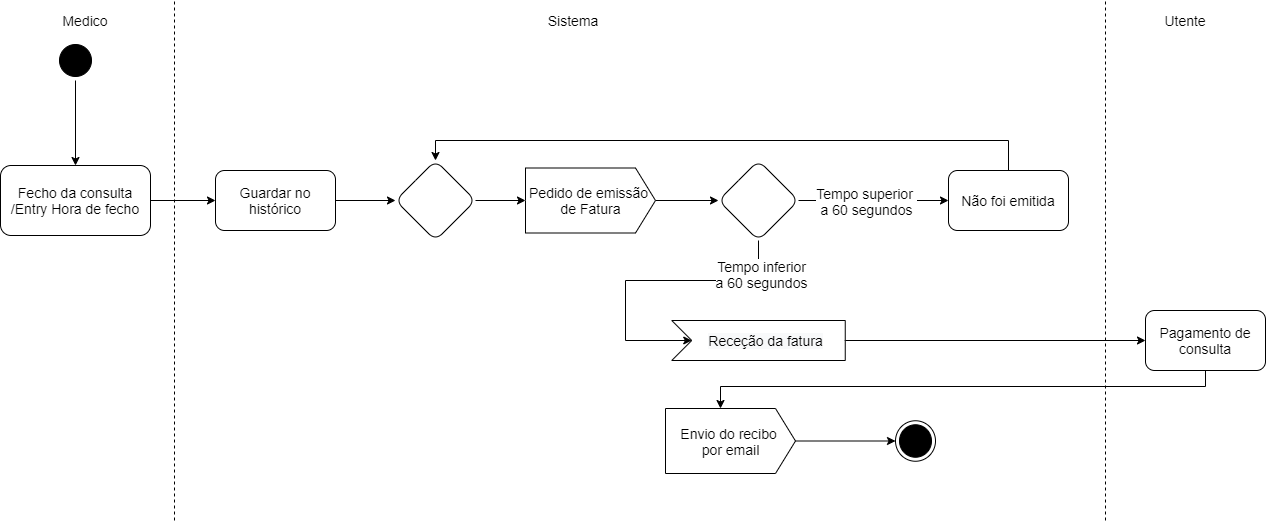

The diagram above was exported from draw.io. Its source (the exported page's mxGraphModel, read from the mxfile embedded in the PNG):
<mxGraphModel dx="1024" dy="592" grid="1" gridSize="10" guides="1" tooltips="1" connect="1" arrows="1" fold="1" page="1" pageScale="1" pageWidth="2336" pageHeight="1654" background="#ffffff" math="0" shadow="0">
  <root>
    <mxCell id="0" />
    <mxCell id="1" parent="0" />
    <mxCell id="I5ONP_PVu20rksgGWE7_-1" value="Medico" style="text;html=1;strokeColor=none;fillColor=none;align=center;verticalAlign=middle;whiteSpace=wrap;rounded=0;fontSize=14;" parent="1" vertex="1">
      <mxGeometry x="90" y="50" width="40" height="20" as="geometry" />
    </mxCell>
    <mxCell id="I5ONP_PVu20rksgGWE7_-6" style="edgeStyle=orthogonalEdgeStyle;rounded=0;orthogonalLoop=1;jettySize=auto;html=1;entryX=0.5;entryY=0;entryDx=0;entryDy=0;" parent="1" source="I5ONP_PVu20rksgGWE7_-2" target="I5ONP_PVu20rksgGWE7_-5" edge="1">
      <mxGeometry relative="1" as="geometry" />
    </mxCell>
    <mxCell id="I5ONP_PVu20rksgGWE7_-2" value="" style="ellipse;html=1;shape=startState;fillColor=#000000;" parent="1" vertex="1">
      <mxGeometry x="80" y="80" width="40" height="40" as="geometry" />
    </mxCell>
    <mxCell id="I5ONP_PVu20rksgGWE7_-11" style="edgeStyle=orthogonalEdgeStyle;rounded=0;orthogonalLoop=1;jettySize=auto;html=1;entryX=0;entryY=0.5;entryDx=0;entryDy=0;exitX=1;exitY=0.5;exitDx=0;exitDy=0;exitPerimeter=0;" parent="1" source="pJ23uxYp-su2WjJavjf2-2" target="I5ONP_PVu20rksgGWE7_-21" edge="1">
      <mxGeometry relative="1" as="geometry">
        <mxPoint x="723" y="240" as="targetPoint" />
        <mxPoint x="683" y="239.9999999999999" as="sourcePoint" />
      </mxGeometry>
    </mxCell>
    <mxCell id="tWQB-w4Yd4fP-G6vv97u-4" style="edgeStyle=orthogonalEdgeStyle;rounded=0;orthogonalLoop=1;jettySize=auto;html=1;entryX=0;entryY=0.5;entryDx=0;entryDy=0;" parent="1" source="I5ONP_PVu20rksgGWE7_-5" target="tWQB-w4Yd4fP-G6vv97u-3" edge="1">
      <mxGeometry relative="1" as="geometry" />
    </mxCell>
    <mxCell id="I5ONP_PVu20rksgGWE7_-5" value="Fecho da consulta&lt;br style=&quot;font-size: 14px;&quot;&gt;/Entry Hora de fecho" style="rounded=1;whiteSpace=wrap;html=1;fontSize=14;" parent="1" vertex="1">
      <mxGeometry x="25" y="205" width="150" height="70" as="geometry" />
    </mxCell>
    <mxCell id="I5ONP_PVu20rksgGWE7_-7" value="" style="endArrow=none;html=1;dashed=1;" parent="1" edge="1">
      <mxGeometry width="50" height="50" relative="1" as="geometry">
        <mxPoint x="199" y="560" as="sourcePoint" />
        <mxPoint x="199" y="40" as="targetPoint" />
      </mxGeometry>
    </mxCell>
    <mxCell id="I5ONP_PVu20rksgGWE7_-9" value="Sistema" style="text;html=1;strokeColor=none;fillColor=none;align=center;verticalAlign=middle;whiteSpace=wrap;rounded=0;fontSize=14;" parent="1" vertex="1">
      <mxGeometry x="578" y="50" width="40" height="20" as="geometry" />
    </mxCell>
    <mxCell id="I5ONP_PVu20rksgGWE7_-23" style="edgeStyle=orthogonalEdgeStyle;rounded=0;orthogonalLoop=1;jettySize=auto;html=1;fontSize=14;entryX=0;entryY=0.5;entryDx=0;entryDy=0;" parent="1" source="I5ONP_PVu20rksgGWE7_-21" target="I5ONP_PVu20rksgGWE7_-27" edge="1">
      <mxGeometry relative="1" as="geometry">
        <mxPoint x="983" y="240" as="targetPoint" />
      </mxGeometry>
    </mxCell>
    <mxCell id="I5ONP_PVu20rksgGWE7_-25" value="Tempo superior &lt;br&gt;a 60 segundos" style="edgeLabel;html=1;align=center;verticalAlign=middle;resizable=0;points=[];fontSize=14;" parent="I5ONP_PVu20rksgGWE7_-23" vertex="1" connectable="0">
      <mxGeometry x="-0.2954" y="-3" relative="1" as="geometry">
        <mxPoint x="14" y="-3" as="offset" />
      </mxGeometry>
    </mxCell>
    <mxCell id="I5ONP_PVu20rksgGWE7_-24" style="edgeStyle=orthogonalEdgeStyle;rounded=0;orthogonalLoop=1;jettySize=auto;html=1;fontSize=14;entryX=0;entryY=0;entryDx=20;entryDy=20;entryPerimeter=0;" parent="1" source="I5ONP_PVu20rksgGWE7_-21" target="pJ23uxYp-su2WjJavjf2-5" edge="1">
      <mxGeometry relative="1" as="geometry">
        <mxPoint x="783" y="360" as="targetPoint" />
        <Array as="points">
          <mxPoint x="783" y="320" />
          <mxPoint x="650" y="320" />
          <mxPoint x="650" y="380" />
        </Array>
      </mxGeometry>
    </mxCell>
    <mxCell id="I5ONP_PVu20rksgGWE7_-21" value="" style="rhombus;whiteSpace=wrap;html=1;rounded=1;fontSize=14;" parent="1" vertex="1">
      <mxGeometry x="743" y="200" width="80" height="80" as="geometry" />
    </mxCell>
    <mxCell id="I5ONP_PVu20rksgGWE7_-26" value="Tempo inferior&lt;br&gt;a 60 segundos" style="edgeLabel;html=1;align=center;verticalAlign=middle;resizable=0;points=[];fontSize=14;" parent="1" vertex="1" connectable="0">
      <mxGeometry x="903" y="250" as="geometry">
        <mxPoint x="-118" y="63" as="offset" />
      </mxGeometry>
    </mxCell>
    <mxCell id="bEfgi9OzZbgTvV7EZZRw-1" style="edgeStyle=orthogonalEdgeStyle;rounded=0;orthogonalLoop=1;jettySize=auto;html=1;entryX=0.5;entryY=0;entryDx=0;entryDy=0;" parent="1" source="I5ONP_PVu20rksgGWE7_-27" target="pJ23uxYp-su2WjJavjf2-8" edge="1">
      <mxGeometry relative="1" as="geometry">
        <Array as="points">
          <mxPoint x="1033" y="180" />
          <mxPoint x="460" y="180" />
        </Array>
        <mxPoint x="608" y="180" as="targetPoint" />
      </mxGeometry>
    </mxCell>
    <mxCell id="I5ONP_PVu20rksgGWE7_-27" value="Não foi emitida" style="rounded=1;whiteSpace=wrap;html=1;fontSize=14;" parent="1" vertex="1">
      <mxGeometry x="973" y="210" width="120" height="60" as="geometry" />
    </mxCell>
    <mxCell id="tWQB-w4Yd4fP-G6vv97u-9" style="edgeStyle=orthogonalEdgeStyle;rounded=0;orthogonalLoop=1;jettySize=auto;html=1;entryX=0;entryY=0.5;entryDx=0;entryDy=0;exitX=1;exitY=0.5;exitDx=0;exitDy=0;exitPerimeter=0;" parent="1" source="pJ23uxYp-su2WjJavjf2-5" target="tWQB-w4Yd4fP-G6vv97u-8" edge="1">
      <mxGeometry relative="1" as="geometry">
        <mxPoint x="709.5" y="380" as="sourcePoint" />
      </mxGeometry>
    </mxCell>
    <mxCell id="bEfgi9OzZbgTvV7EZZRw-3" value="" style="ellipse;html=1;shape=endState;fillColor=#000000;" parent="1" vertex="1">
      <mxGeometry x="920" y="460.25" width="40" height="40.5" as="geometry" />
    </mxCell>
    <mxCell id="_VYOvQ2RMEcY0aeNX4yk-1" style="edgeStyle=orthogonalEdgeStyle;rounded=0;orthogonalLoop=1;jettySize=auto;html=1;entryX=0;entryY=0.5;entryDx=0;entryDy=0;" parent="1" source="tWQB-w4Yd4fP-G6vv97u-3" target="pJ23uxYp-su2WjJavjf2-8" edge="1">
      <mxGeometry relative="1" as="geometry" />
    </mxCell>
    <mxCell id="tWQB-w4Yd4fP-G6vv97u-3" value="Guardar no histórico" style="rounded=1;whiteSpace=wrap;html=1;fontSize=14;" parent="1" vertex="1">
      <mxGeometry x="240" y="210" width="120" height="60" as="geometry" />
    </mxCell>
    <mxCell id="tWQB-w4Yd4fP-G6vv97u-6" value="Utente" style="text;html=1;strokeColor=none;fillColor=none;align=center;verticalAlign=middle;whiteSpace=wrap;rounded=0;fontSize=14;" parent="1" vertex="1">
      <mxGeometry x="1190" y="50" width="40" height="20" as="geometry" />
    </mxCell>
    <mxCell id="tWQB-w4Yd4fP-G6vv97u-7" value="" style="endArrow=none;html=1;dashed=1;" parent="1" edge="1">
      <mxGeometry width="50" height="50" relative="1" as="geometry">
        <mxPoint x="1130" y="560" as="sourcePoint" />
        <mxPoint x="1130" y="40" as="targetPoint" />
      </mxGeometry>
    </mxCell>
    <mxCell id="tWQB-w4Yd4fP-G6vv97u-11" style="edgeStyle=orthogonalEdgeStyle;rounded=0;orthogonalLoop=1;jettySize=auto;html=1;entryX=0;entryY=0;entryDx=55;entryDy=0;exitX=0.5;exitY=1;exitDx=0;exitDy=0;entryPerimeter=0;" parent="1" source="tWQB-w4Yd4fP-G6vv97u-8" target="pJ23uxYp-su2WjJavjf2-3" edge="1">
      <mxGeometry relative="1" as="geometry">
        <Array as="points">
          <mxPoint x="1230" y="426" />
          <mxPoint x="745" y="426" />
        </Array>
        <mxPoint x="1080" y="396" as="sourcePoint" />
        <mxPoint x="953" y="465.9999999999999" as="targetPoint" />
      </mxGeometry>
    </mxCell>
    <mxCell id="tWQB-w4Yd4fP-G6vv97u-8" value="Pagamento de consulta" style="rounded=1;whiteSpace=wrap;html=1;fontSize=14;" parent="1" vertex="1">
      <mxGeometry x="1170" y="350" width="120" height="60" as="geometry" />
    </mxCell>
    <mxCell id="pJ23uxYp-su2WjJavjf2-2" value="&lt;span&gt;Pedido de emissão &lt;br&gt;de Fatura&lt;/span&gt;" style="html=1;shape=mxgraph.infographic.ribbonSimple;notch1=0;notch2=20;align=center;verticalAlign=middle;fontSize=14;fontStyle=0;fillColor=#FFFFFF;" parent="1" vertex="1">
      <mxGeometry x="550" y="207.5" width="130" height="65" as="geometry" />
    </mxCell>
    <mxCell id="pJ23uxYp-su2WjJavjf2-4" style="edgeStyle=orthogonalEdgeStyle;rounded=0;orthogonalLoop=1;jettySize=auto;html=1;entryX=0;entryY=0.5;entryDx=0;entryDy=0;" parent="1" source="pJ23uxYp-su2WjJavjf2-3" target="bEfgi9OzZbgTvV7EZZRw-3" edge="1">
      <mxGeometry relative="1" as="geometry" />
    </mxCell>
    <mxCell id="pJ23uxYp-su2WjJavjf2-3" value="Envio do recibo &lt;br&gt;por email" style="html=1;shape=mxgraph.infographic.ribbonSimple;notch1=0;notch2=20;align=center;verticalAlign=middle;fontSize=14;fontStyle=0;fillColor=#FFFFFF;" parent="1" vertex="1">
      <mxGeometry x="690" y="448" width="130" height="65" as="geometry" />
    </mxCell>
    <mxCell id="pJ23uxYp-su2WjJavjf2-5" value="&#10;&#10;&lt;span style=&quot;color: rgb(0, 0, 0); font-family: helvetica; font-size: 14px; font-style: normal; font-weight: 400; letter-spacing: normal; text-align: center; text-indent: 0px; text-transform: none; word-spacing: 0px; background-color: rgb(248, 249, 250); display: inline; float: none;&quot;&gt;Receção da fatura&lt;/span&gt;&#10;&#10;" style="html=1;shape=mxgraph.infographic.ribbonSimple;notch1=20;notch2=0;align=center;verticalAlign=middle;fontSize=14;fontStyle=0;fillColor=#FFFFFF;flipH=0;spacingRight=0;spacingLeft=14;" parent="1" vertex="1">
      <mxGeometry x="696.25" y="360" width="173.5" height="40" as="geometry" />
    </mxCell>
    <mxCell id="pJ23uxYp-su2WjJavjf2-9" style="edgeStyle=orthogonalEdgeStyle;rounded=0;orthogonalLoop=1;jettySize=auto;html=1;entryX=0;entryY=0;entryDx=0;entryDy=32.5;entryPerimeter=0;" parent="1" source="pJ23uxYp-su2WjJavjf2-8" target="pJ23uxYp-su2WjJavjf2-2" edge="1">
      <mxGeometry relative="1" as="geometry" />
    </mxCell>
    <mxCell id="pJ23uxYp-su2WjJavjf2-8" value="" style="rhombus;whiteSpace=wrap;html=1;rounded=1;fontSize=14;" parent="1" vertex="1">
      <mxGeometry x="420" y="200" width="80" height="80" as="geometry" />
    </mxCell>
  </root>
</mxGraphModel>